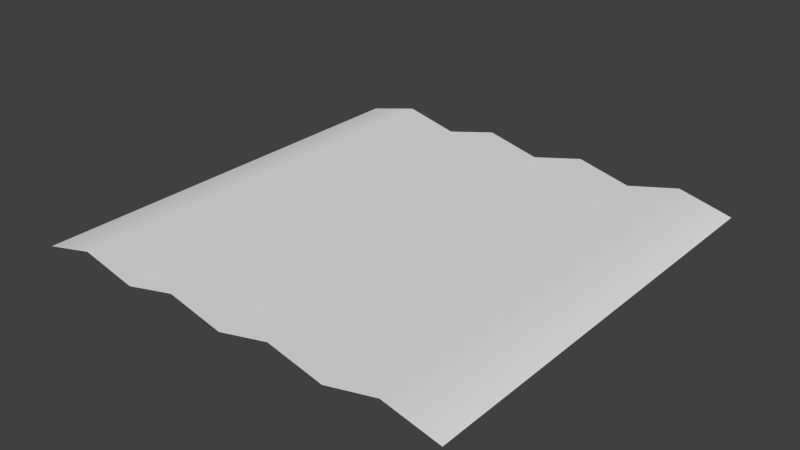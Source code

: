 # Source: parcelReady.blend  (saved by Blender 2.76.0; exported with 4.5.12 LTS)
import bpy
from mathutils import Matrix  # noqa: F401  (used for matrix-valued properties, if any)

bpy.ops.wm.read_factory_settings(use_empty=True)
scene = bpy.context.scene
scene.name = 'Scene'

# ---- collections
col_collection_1 = bpy.data.collections.new('Collection 1'); scene.collection.children.link(col_collection_1)

# ---- world
world_world = bpy.data.worlds.new('World'); scene.world = world_world
world_world.color = (0.05088, 0.05088, 0.05088)
world_world.use_sun_shadow = False
world_world.sun_shadow_jitter_overblur = 0.0
world_world.cycles.sampling_method = 'MANUAL'
world_world.cycles.sample_map_resolution = 256

# ---- meshes
me_plane = bpy.data.meshes.new('Plane')
me_plane.from_pydata([(-0.387, -0.3588, -0.01156), (0.3908, -0.3588, -0.01156), (-0.387, 0.419, -0.01156), (0.3908, 0.419, -0.01156), (0.2936, 0.3217, 0.01214), (0.09915, 0.1273, 0.01225), (0.2936, -0.2616, 0.01214), (0.2936, 0.1273, 0.01214), (-0.09529, 0.1273, 0.01225), (-0.2897, -0.06715, 0.01214), (0.09915, 0.3217, 0.01214), (-0.2897, -0.2616, 0.01214), (-0.09529, -0.2616, 0.01214), (0.09915, -0.2616, 0.01214), (0.09915, -0.06715, 0.01225), (-0.2897, 0.1273, 0.01214), (-0.2897, 0.3217, 0.01214), (0.2936, -0.06715, 0.01214), (-0.09529, -0.06715, 0.01225), (-0.09529, 0.3217, 0.01214), (0.3908, -0.06715, -0.01156), (-0.09529, -0.3588, 0.01214), (-0.387, 0.1273, -0.01156), (0.001932, -0.06715, -0.01141), (0.001932, 0.3217, -0.01156), (0.09915, 0.419, 0.01214), (-0.387, -0.06715, -0.01156), (0.09915, 0.03007, 0.0123), (-0.2897, 0.03007, 0.01214), (0.09915, -0.3588, 0.01214), (-0.09529, 0.03007, 0.0123), (-0.09529, 0.419, 0.01214), (0.3908, 0.1273, -0.01156), (0.001932, 0.1273, -0.01141), (0.2936, 0.419, 0.01214), (0.2936, 0.03007, 0.01214), (0.1964, 0.3217, -0.01156), (0.2936, -0.1644, 0.01214), (0.001932, -0.2616, -0.01156), (0.1964, -0.2616, -0.01156), (0.1964, 0.1273, -0.01154), (0.09915, 0.2245, 0.01217), (0.09915, -0.1644, 0.01217), (0.1964, -0.06715, -0.01154), (-0.1925, -0.2616, -0.01156), (-0.2897, -0.1644, 0.01214), (0.3908, -0.2616, -0.01156), (-0.09529, -0.1644, 0.01217), (-0.2897, -0.3588, 0.01214), (-0.1925, -0.06715, -0.01154), (-0.2897, 0.2245, 0.01214), (-0.1925, 0.1273, -0.01154), (-0.387, 0.3217, -0.01156), (-0.1925, 0.3217, -0.01156), (-0.09529, 0.2245, 0.01217), (0.2936, 0.2245, 0.01214), (-0.2897, 0.419, 0.01214), (0.3908, 0.3217, -0.01156), (0.2936, -0.3588, 0.01214), (-0.387, -0.2616, -0.01156), (0.1964, 0.2245, -0.01156), (0.1964, -0.1644, -0.01156), (-0.1925, -0.1644, -0.01156), (-0.1925, 0.2245, -0.01156), (0.3908, -0.1644, -0.01156), (-0.1925, -0.3588, -0.01156), (-0.387, 0.2245, -0.01156), (0.001932, -0.1644, -0.01152), (0.001932, 0.2245, -0.01152), (0.1964, 0.419, -0.01156), (0.1964, 0.03007, -0.01152), (-0.1925, 0.03007, -0.01152), (-0.1925, 0.419, -0.01156), (0.3908, 0.2245, -0.01156), (0.1964, -0.3588, -0.01156), (-0.387, -0.1644, -0.01156), (0.001932, 0.03007, -0.01134), (0.001932, 0.419, -0.01156), (0.3908, 0.03007, -0.01156), (0.001932, -0.3588, -0.01156), (-0.387, 0.03007, -0.01156)], [], [(4, 57, 3, 34), (36, 4, 34, 69), (27, 70, 40, 5), (33, 5, 41, 68), (60, 55, 4, 36), (74, 58, 6, 39), (76, 27, 5, 33), (71, 30, 8, 51), (30, 76, 33, 8), (58, 1, 46, 6), (40, 7, 55, 60), (70, 35, 7, 40), (39, 6, 37, 61), (35, 78, 32, 7), (51, 8, 54, 63), (45, 62, 49, 9), (55, 73, 57, 4), (75, 45, 9, 26), (26, 9, 28, 80), (41, 60, 36, 10), (24, 10, 25, 77), (21, 79, 38, 12), (65, 21, 12, 44), (29, 74, 39, 13), (59, 11, 45, 75), (48, 65, 44, 11), (38, 13, 42, 67), (68, 41, 10, 24), (44, 12, 47, 62), (22, 15, 50, 66), (80, 28, 15, 22), (79, 29, 13, 38), (28, 71, 51, 15), (23, 14, 27, 76), (42, 61, 43, 14), (67, 42, 14, 23), (50, 63, 53, 16), (66, 50, 16, 52), (0, 48, 11, 59), (52, 16, 56, 2), (37, 64, 20, 17), (61, 37, 17, 43), (47, 67, 23, 18), (63, 54, 19, 53), (53, 19, 31, 72), (5, 40, 60, 41), (54, 68, 24, 19), (62, 47, 18, 49), (6, 46, 64, 37), (43, 17, 35, 70), (7, 32, 73, 55), (8, 33, 68, 54), (9, 49, 71, 28), (10, 36, 69, 25), (11, 44, 62, 45), (12, 38, 67, 47), (13, 39, 61, 42), (14, 43, 70, 27), (15, 51, 63, 50), (16, 53, 72, 56), (49, 18, 30, 71), (17, 20, 78, 35), (18, 23, 76, 30), (19, 24, 77, 31)])
me_plane.polygons.foreach_set('use_smooth', [True] * 64)
_uv = me_plane.uv_layers.new(name='UVMap')
_uv.uv.foreach_set('vector', [0.9347, 0.9379, 0.9378, 0.9348, 0.9408, 0.938, 0.9377, 0.941, 0.9316, 0.9409, 0.9347, 0.9379, 0.9377, 0.941, 0.9346, 0.944, 0.9194, 0.9345, 0.9225, 0.9315, 0.9256, 0.9346, 0.9224, 0.9376, 0.9193, 0.9406, 0.9224, 0.9376, 0.9254, 0.9407, 0.9223, 0.9437, 0.9286, 0.9377, 0.9317, 0.9347, 0.9347, 0.9379, 0.9316, 0.9409, 0.9105, 0.9189, 0.9136, 0.9159, 0.9167, 0.9191, 0.9135, 0.9221, 0.9163, 0.9375, 0.9194, 0.9345, 0.9224, 0.9376, 0.9193, 0.9406, 0.91, 0.9435, 0.9132, 0.9405, 0.9162, 0.9436, 0.913, 0.9466, 0.9132, 0.9405, 0.9163, 0.9375, 0.9193, 0.9406, 0.9162, 0.9436, 0.9136, 0.9159, 0.9168, 0.9129, 0.9198, 0.9161, 0.9167, 0.9191, 0.9256, 0.9346, 0.9287, 0.9316, 0.9317, 0.9347, 0.9286, 0.9377, 0.9225, 0.9315, 0.9257, 0.9285, 0.9287, 0.9316, 0.9256, 0.9346, 0.9135, 0.9221, 0.9167, 0.9191, 0.9197, 0.9222, 0.9165, 0.9252, 0.9257, 0.9285, 0.9288, 0.9254, 0.9318, 0.9286, 0.9287, 0.9316, 0.913, 0.9466, 0.9162, 0.9436, 0.9192, 0.9468, 0.916, 0.9498, 0.9009, 0.9402, 0.904, 0.9372, 0.907, 0.9404, 0.9039, 0.9434, 0.9317, 0.9347, 0.9348, 0.9317, 0.9378, 0.9348, 0.9347, 0.9379, 0.8977, 0.9433, 0.9009, 0.9402, 0.9039, 0.9434, 0.9008, 0.9464, 0.9008, 0.9464, 0.9039, 0.9434, 0.9069, 0.9465, 0.9038, 0.9495, 0.9254, 0.9407, 0.9286, 0.9377, 0.9316, 0.9409, 0.9284, 0.9439, 0.9253, 0.9469, 0.9284, 0.9439, 0.9315, 0.947, 0.9283, 0.95, 0.9011, 0.928, 0.9043, 0.925, 0.9073, 0.9281, 0.9041, 0.9311, 0.898, 0.931, 0.9011, 0.928, 0.9041, 0.9311, 0.901, 0.9341, 0.9074, 0.9219, 0.9105, 0.9189, 0.9135, 0.9221, 0.9104, 0.9251, 0.8947, 0.9401, 0.8979, 0.9371, 0.9009, 0.9402, 0.8977, 0.9433, 0.8949, 0.934, 0.898, 0.931, 0.901, 0.9341, 0.8979, 0.9371, 0.9073, 0.9281, 0.9104, 0.9251, 0.9134, 0.9282, 0.9103, 0.9312, 0.9223, 0.9437, 0.9254, 0.9407, 0.9284, 0.9439, 0.9253, 0.9469, 0.901, 0.9341, 0.9041, 0.9311, 0.9071, 0.9342, 0.904, 0.9372, 0.9068, 0.9527, 0.9099, 0.9496, 0.9129, 0.9528, 0.9098, 0.9558, 0.9038, 0.9495, 0.9069, 0.9465, 0.9099, 0.9496, 0.9068, 0.9527, 0.9043, 0.925, 0.9074, 0.9219, 0.9104, 0.9251, 0.9073, 0.9281, 0.9069, 0.9465, 0.91, 0.9435, 0.913, 0.9466, 0.9099, 0.9496, 0.9133, 0.9344, 0.9164, 0.9313, 0.9194, 0.9345, 0.9163, 0.9375, 0.9134, 0.9282, 0.9165, 0.9252, 0.9195, 0.9283, 0.9164, 0.9313, 0.9103, 0.9312, 0.9134, 0.9282, 0.9164, 0.9313, 0.9133, 0.9344, 0.9129, 0.9528, 0.916, 0.9498, 0.919, 0.9529, 0.9159, 0.9559, 0.9098, 0.9558, 0.9129, 0.9528, 0.9159, 0.9559, 0.9128, 0.9589, 0.8917, 0.937, 0.8949, 0.934, 0.8979, 0.9371, 0.8947, 0.9401, 0.9128, 0.9589, 0.9159, 0.9559, 0.9189, 0.959, 0.9158, 0.962, 0.9197, 0.9222, 0.9228, 0.9192, 0.9258, 0.9223, 0.9227, 0.9253, 0.9165, 0.9252, 0.9197, 0.9222, 0.9227, 0.9253, 0.9195, 0.9283, 0.9071, 0.9342, 0.9103, 0.9312, 0.9133, 0.9344, 0.9101, 0.9374, 0.916, 0.9498, 0.9192, 0.9468, 0.9222, 0.9499, 0.919, 0.9529, 0.919, 0.9529, 0.9222, 0.9499, 0.9252, 0.953, 0.9221, 0.956, 0.9224, 0.9376, 0.9256, 0.9346, 0.9286, 0.9377, 0.9254, 0.9407, 0.9192, 0.9468, 0.9223, 0.9437, 0.9253, 0.9469, 0.9222, 0.9499, 0.904, 0.9372, 0.9071, 0.9342, 0.9101, 0.9374, 0.907, 0.9404, 0.9167, 0.9191, 0.9198, 0.9161, 0.9228, 0.9192, 0.9197, 0.9222, 0.9195, 0.9283, 0.9227, 0.9253, 0.9257, 0.9285, 0.9225, 0.9315, 0.9287, 0.9316, 0.9318, 0.9286, 0.9348, 0.9317, 0.9317, 0.9347, 0.9162, 0.9436, 0.9193, 0.9406, 0.9223, 0.9437, 0.9192, 0.9468, 0.9039, 0.9434, 0.907, 0.9404, 0.91, 0.9435, 0.9069, 0.9465, 0.9284, 0.9439, 0.9316, 0.9409, 0.9346, 0.944, 0.9315, 0.947, 0.8979, 0.9371, 0.901, 0.9341, 0.904, 0.9372, 0.9009, 0.9402, 0.9041, 0.9311, 0.9073, 0.9281, 0.9103, 0.9312, 0.9071, 0.9342, 0.9104, 0.9251, 0.9135, 0.9221, 0.9165, 0.9252, 0.9134, 0.9282, 0.9164, 0.9313, 0.9195, 0.9283, 0.9225, 0.9315, 0.9194, 0.9345, 0.9099, 0.9496, 0.913, 0.9466, 0.916, 0.9498, 0.9129, 0.9528, 0.9159, 0.9559, 0.919, 0.9529, 0.9221, 0.956, 0.9189, 0.959, 0.907, 0.9404, 0.9101, 0.9374, 0.9132, 0.9405, 0.91, 0.9435, 0.9227, 0.9253, 0.9258, 0.9223, 0.9288, 0.9254, 0.9257, 0.9285, 0.9101, 0.9374, 0.9133, 0.9344, 0.9163, 0.9375, 0.9132, 0.9405, 0.9222, 0.9499, 0.9253, 0.9469, 0.9283, 0.95, 0.9252, 0.953])
me_plane.use_remesh_preserve_volume = False
me_plane.use_remesh_preserve_attributes = False
me_plane.use_mirror_vertex_groups = False
me_plane.update()

# ---- objects
ob_parcelready = bpy.data.objects.new('parcelReady', me_plane)

# ---- transforms, parenting, visibility, modifiers, constraints
ob_parcelready.location = (0.0, 0.0, 0.0)
ob_parcelready.lineart.crease_threshold = 0.0

# ---- collection membership
col_collection_1.objects.link(ob_parcelready)

# ---- scene / render settings (as saved in the file)
scene.frame_start = 1; scene.frame_end = 250; scene.frame_set(1)
scene.render.engine = 'BLENDER_EEVEE_NEXT'
scene.render.resolution_percentage = 50
scene.render.dither_intensity = 0.0
scene.cycles.use_denoising = False
scene.cycles.samples = 10
scene.cycles.sampling_pattern = 'TABULATED_SOBOL'
scene.cycles.light_sampling_threshold = 0.0
scene.cycles.use_adaptive_sampling = False
scene.cycles.use_light_tree = False
scene.cycles.blur_glossy = 0.0
scene.cycles.pixel_filter_type = 'GAUSSIAN'
scene.cycles.sample_clamp_indirect = 0.0
scene.view_settings.view_transform = 'Standard'
bpy.context.view_layer.update()

# ---- added for rendering (the .blend has no active camera and no usable light): camera, sun
cam_auto = bpy.data.cameras.new('AutoCamera')
cam_auto.lens = 50.0
cam_auto.sensor_width = 36.0
cam_auto.clip_end = 1000.0
ob_auto_camera = bpy.data.objects.new('AutoCamera', cam_auto)
scene.collection.objects.link(ob_auto_camera)
ob_auto_camera.location = (1.01986, -1.19144, 0.814709)
ob_auto_camera.rotation_euler = (1.09748, -7.21219e-08, 0.694738)
scene.camera = ob_auto_camera
light_auto_sun = bpy.data.lights.new('AutoSun', 'SUN')
light_auto_sun.energy = 3.0
light_auto_sun.angle = 0.0523599
ob_auto_sun = bpy.data.objects.new('AutoSun', light_auto_sun)
scene.collection.objects.link(ob_auto_sun)
ob_auto_sun.rotation_euler = (0.872665, 0.174533, 0.523599)
bpy.context.view_layer.update()

